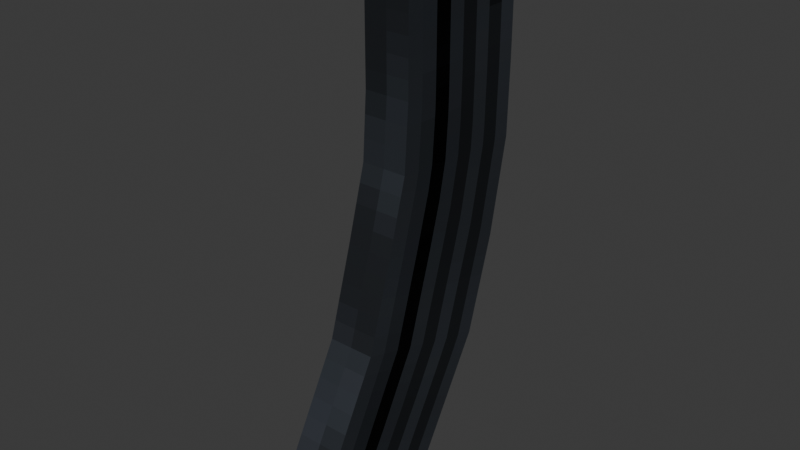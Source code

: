 # Source: extended_magazine.blend  (saved by Blender 4.1.24; exported with 4.5.12 LTS)
import bpy
from mathutils import Matrix  # noqa: F401  (used for matrix-valued properties, if any)

bpy.ops.wm.read_factory_settings(use_empty=True)
scene = bpy.context.scene
scene.name = 'Scene'

# ---- collections
col_collection = bpy.data.collections.new('Collection'); scene.collection.children.link(col_collection)

# ---- images (referenced by path relative to the original .blend; pixels are not part of the script)
import os
ASSET_DIR = os.environ.get("B2B_ASSET_DIR", "")  # directory of the original .blend (textures are referenced by path, not embedded)
HERE = os.path.dirname(os.path.abspath(__file__))  # packed textures are extracted next to this script under _unpacked/

def load_image(name, relpath, width, height, colorspace="sRGB"):
    """Load a texture the original file referenced (path relative to the .blend, or extracted next to this script)."""
    p = next((c for c in (os.path.join(HERE, relpath), os.path.join(ASSET_DIR, relpath)) if relpath and os.path.exists(c)), "")
    if p:
        img = bpy.data.images.load(p, check_existing=True)
        img.name = name
    else:  # same state as the original file: an image datablock whose file is absent (Cycles renders it pink)
        img = bpy.data.images.new(name, width, height)
        img.source = "FILE"
        img.filepath = "//" + (relpath or name)
    img.colorspace_settings.name = colorspace
    return img
img_extended_mag_t = load_image('extended_mag_t', '_unpacked/extended_mag_t.065fd799.png', 32, 32, 'sRGB')

# ---- materials (node trees are filled in below, after node groups)
mat_mag_m = bpy.data.materials.new('mag_m')
mat_mag_m.use_transparent_shadow = False

# ---- material node trees
mat_mag_m.use_nodes = True; mat_mag_m.node_tree.nodes.clear()
_N = mat_mag_m.node_tree.nodes; _L = mat_mag_m.node_tree.links
n0 = _N.new('ShaderNodeBsdfPrincipled'); n0.name = 'Principled BSDF'; n0.location = (10, 300)
n0.inputs[1].default_value = 1.0
n1 = _N.new('ShaderNodeOutputMaterial'); n1.name = 'Material Output'; n1.location = (300, 300)
n2 = _N.new('ShaderNodeTexImage'); n2.name = 'Image Texture'; n2.location = (-280, 275)
n2.image = img_extended_mag_t
n2.interpolation = 'Closest'
_L.new(n2.outputs[0], n0.inputs[0])
_L.new(n0.outputs[0], n1.inputs[0])
n1.is_active_output = True

# ---- world
world_world = bpy.data.worlds.new('World'); scene.world = world_world
world_world.use_nodes = True; world_world.node_tree.nodes.clear()
_N = world_world.node_tree.nodes; _L = world_world.node_tree.links
n0 = _N.new('ShaderNodeOutputWorld'); n0.name = 'World Output'; n0.location = (300, 300)
n1 = _N.new('ShaderNodeBackground'); n1.name = 'Background'; n1.location = (10, 300)
n1.inputs[0].default_value = (0.05088, 0.05088, 0.05088, 1.0)
_L.new(n1.outputs[0], n0.inputs[0])
n0.is_active_output = True
world_world.color = (0.05088, 0.05088, 0.05088)
world_world.use_sun_shadow = False
world_world.sun_shadow_jitter_overblur = 0.0

# ---- meshes
me_cube_006 = bpy.data.meshes.new('Cube.006')
me_cube_006.from_pydata([(-0.01033, -0.05669, -0.1051), (-0.01033, -0.03413, 0.06027), (-0.01033, 0.008618, -0.1254), (-0.01033, 0.03114, 0.06027), (0.01033, -0.05669, -0.1051), (0.01033, -0.03413, 0.06027), (0.01033, 0.008618, -0.1254), (0.01033, 0.03114, 0.06027), (-0.01033, -0.04511, -0.06662), (-0.01033, -0.03613, -0.03464), (-0.01033, -0.03413, -0.005644), (-0.01033, 0.03114, -0.005644), (-0.01033, 0.03039, -0.03938), (-0.01033, 0.02166, -0.08234), (0.01033, 0.03114, -0.005644), (0.01033, 0.03039, -0.03938), (0.01033, 0.02166, -0.08234), (0.01033, -0.03413, -0.005644), (0.01033, -0.03613, -0.03464), (0.01033, -0.04511, -0.06662), (-0.01033, -0.02657, -0.185), (-0.01033, -0.08409, -0.1553), (0.01033, -0.02657, -0.185), (0.01033, -0.08409, -0.1553)], [], [(10, 1, 3, 11), (11, 3, 7, 14), (14, 7, 5, 17), (17, 5, 1, 10), (0, 2, 20, 21), (7, 3, 1, 5), (4, 19, 8, 0), (19, 18, 9, 8), (18, 17, 10, 9), (6, 16, 19, 4), (16, 15, 18, 19), (15, 14, 17, 18), (2, 13, 16, 6), (13, 12, 15, 16), (12, 11, 14, 15), (0, 8, 13, 2), (8, 9, 12, 13), (9, 10, 11, 12), (20, 22, 23, 21), (6, 4, 23, 22), (4, 0, 21, 23), (2, 6, 22, 20)])
_uv = me_cube_006.uv_layers.new(name='UVMap')
_uv.uv.foreach_set('vector', [0.4062, 0.6562, 0.4062, 0.9062, 0.1562, 0.9062, 0.1562, 0.6562, 0.09375, 0.7188, 0.09375, 0.9375, 0.0, 0.9375, 0.0, 0.7188, 0.4062, 0.6562, 0.4062, 0.9062, 0.1562, 0.9062, 0.1562, 0.6562, 0.875, 0.5938, 0.875, 0.8438, 0.8125, 0.8438, 0.8125, 0.5938, 0.4062, 0.25, 0.1562, 0.25, 0.1562, 0.03125, 0.4062, 0.03125, 0.9062, 0.0, 1.0, 0.0, 1.0, 0.25, 0.9062, 0.25, 0.875, 0.2188, 0.875, 0.375, 0.8125, 0.375, 0.8125, 0.2188, 0.875, 0.375, 0.875, 0.5, 0.8125, 0.5, 0.8125, 0.375, 0.875, 0.5, 0.875, 0.5938, 0.8125, 0.5938, 0.8125, 0.5, 0.4062, 0.25, 0.4062, 0.4062, 0.1562, 0.4062, 0.1562, 0.25, 0.4062, 0.4062, 0.4062, 0.5625, 0.1562, 0.5625, 0.1562, 0.4062, 0.4062, 0.5625, 0.4062, 0.6562, 0.1562, 0.6562, 0.1562, 0.5625, 0.09375, 0.25, 0.09375, 0.4375, 0.0, 0.4375, 0.0, 0.25, 0.09375, 0.4375, 0.09375, 0.5938, 0.0, 0.5938, 0.0, 0.4375, 0.09375, 0.5938, 0.09375, 0.7188, 0.0, 0.7188, 0.0, 0.5938, 0.4062, 0.25, 0.4062, 0.4062, 0.1562, 0.4062, 0.1562, 0.25, 0.4062, 0.4062, 0.4062, 0.5625, 0.1562, 0.5625, 0.1562, 0.4062, 0.4062, 0.5625, 0.4062, 0.6562, 0.1562, 0.6562, 0.1562, 0.5625, 1.0, 0.5312, 0.9062, 0.5312, 0.9062, 0.2812, 1.0, 0.2812, 0.4062, 0.25, 0.1562, 0.25, 0.1562, 0.03125, 0.4062, 0.03125, 0.875, 0.2188, 0.8125, 0.2188, 0.8125, 0.0, 0.875, 0.0, 0.09375, 0.25, 0.0, 0.25, 0.0, 0.0, 0.09375, 0.0])
me_cube_006.materials.append(mat_mag_m)
me_cube_006.update()

# ---- objects
ob_magazine = bpy.data.objects.new('magazine', me_cube_006)
ob_reference_image__noimp = bpy.data.objects.new('reference_image -noimp', None)

# ---- transforms, parenting, visibility, modifiers, constraints
ob_magazine.location = (0.0, 0.01485, 0.04603)
ob_reference_image__noimp.location = (0.0, 0.0, 0.0)
ob_reference_image__noimp.rotation_euler = (1.571, -0.0, 1.571)
ob_reference_image__noimp.empty_display_type = 'IMAGE'
ob_reference_image__noimp.empty_display_size = 0.2605
ob_reference_image__noimp.empty_image_offset = (-0.5777, -0.543)

# ---- collection membership
col_collection.objects.link(ob_magazine)
col_collection.objects.link(ob_reference_image__noimp)

# ---- scene / render settings (as saved in the file)
scene.frame_start = 1; scene.frame_end = 250; scene.frame_set(5)
scene.render.engine = 'BLENDER_EEVEE_NEXT'
scene.cycles.sampling_pattern = 'TABULATED_SOBOL'
scene.eevee.ray_tracing_options.trace_max_roughness = 0.0
bpy.context.view_layer.update()

# ---- added for rendering (the .blend has no active camera and no usable light): camera, sun
cam_auto = bpy.data.cameras.new('AutoCamera')
cam_auto.lens = 50.0
cam_auto.sensor_width = 36.0
cam_auto.clip_end = 1000.0
ob_auto_camera = bpy.data.objects.new('AutoCamera', cam_auto)
scene.collection.objects.link(ob_auto_camera)
ob_auto_camera.location = (0.251416, -0.31332, 0.184823)
ob_auto_camera.rotation_euler = (1.09748, -7.21219e-08, 0.694738)
scene.camera = ob_auto_camera
light_auto_sun = bpy.data.lights.new('AutoSun', 'SUN')
light_auto_sun.energy = 3.0
light_auto_sun.angle = 0.0523599
ob_auto_sun = bpy.data.objects.new('AutoSun', light_auto_sun)
scene.collection.objects.link(ob_auto_sun)
ob_auto_sun.rotation_euler = (0.872665, 0.174533, 0.523599)
bpy.context.view_layer.update()
